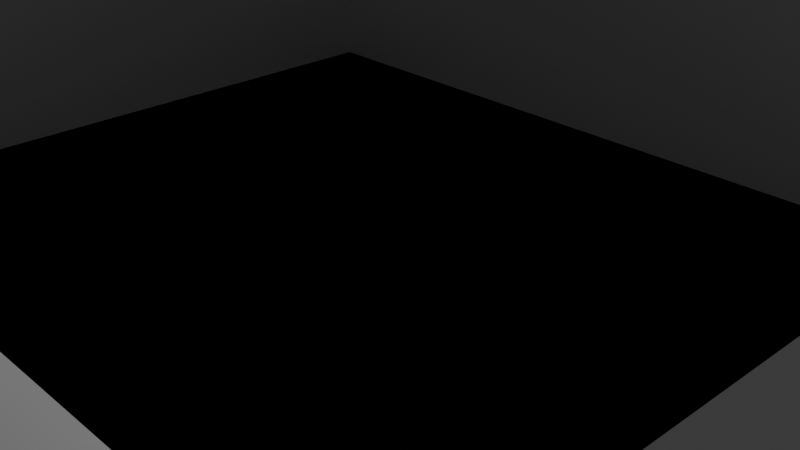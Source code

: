 # Source: cube.blend  (saved by Blender 5.0.118; exported with 4.5.12 LTS)
import bpy
from mathutils import Matrix  # noqa: F401  (used for matrix-valued properties, if any)

bpy.ops.wm.read_factory_settings(use_empty=True)
scene = bpy.context.scene
scene.name = 'Scene'

# ---- collections
col_collection = bpy.data.collections.new('Collection'); scene.collection.children.link(col_collection)
col_collection_2 = bpy.data.collections.new('Collection 2'); scene.collection.children.link(col_collection_2)

# ---- images (referenced by path relative to the original .blend; pixels are not part of the script)
import os
ASSET_DIR = os.environ.get("B2B_ASSET_DIR", "")  # directory of the original .blend (textures are referenced by path, not embedded)
HERE = os.path.dirname(os.path.abspath(__file__))  # packed textures are extracted next to this script under _unpacked/

def load_image(name, relpath, width, height, colorspace="sRGB"):
    """Load a texture the original file referenced (path relative to the .blend, or extracted next to this script)."""
    p = next((c for c in (os.path.join(HERE, relpath), os.path.join(ASSET_DIR, relpath)) if relpath and os.path.exists(c)), "")
    if p:
        img = bpy.data.images.load(p, check_existing=True)
        img.name = name
    else:  # same state as the original file: an image datablock whose file is absent (Cycles renders it pink)
        img = bpy.data.images.new(name, width, height)
        img.source = "FILE"
        img.filepath = "//" + (relpath or name)
    img.colorspace_settings.name = colorspace
    return img
img_floor_jpg = load_image('floor.jpg', 'textures/floor.jpg', 1024, 1024, 'sRGB')
img_dustywall_jpg = load_image('dustywall.jpg', 'textures/dustywall.jpg', 1024, 1024, 'sRGB')

# ---- materials (node trees are filled in below, after node groups)
mat_woodfloor_001 = bpy.data.materials.new('woodfloor.001')
mat_woodfloor = bpy.data.materials.new('woodfloor')
mat_dustywall = bpy.data.materials.new('dustywall')
mat_teto = bpy.data.materials.new('teto')
mat_dustywall_colored = bpy.data.materials.new('dustywall-colored')
mat_material = bpy.data.materials.new('Material')
mat_material.alpha_threshold = 0.0
mat_material.use_backface_culling_lightprobe_volume = False
mat_material.roughness = 0.5
mat_material.line_color = (0.0, 0.0, 0.0, 1.0)

# ---- material node trees
mat_woodfloor_001.use_nodes = True; mat_woodfloor_001.node_tree.nodes.clear()
_N = mat_woodfloor_001.node_tree.nodes; _L = mat_woodfloor_001.node_tree.links
n0 = _N.new('ShaderNodeBsdfPrincipled'); n0.name = 'BSDF - Pré-fundamentado'; n0.location = (-200, 100)
n1 = _N.new('ShaderNodeOutputMaterial'); n1.name = 'Saída de material'; n1.location = (200, 100)
n2 = _N.new('ShaderNodeTexImage'); n2.name = 'Textura de imagem'; n2.location = (-545, 67)
_L.new(n0.outputs[0], n1.inputs[0])
n1.is_active_output = True
mat_woodfloor.use_nodes = True; mat_woodfloor.node_tree.nodes.clear()
_N = mat_woodfloor.node_tree.nodes; _L = mat_woodfloor.node_tree.links
n0 = _N.new('ShaderNodeBsdfPrincipled'); n0.name = 'BSDF - Pré-fundamentado'; n0.location = (-200, 100)
n0.inputs[2].default_value = 1.0
n0.inputs[3].default_value = 1.0
n1 = _N.new('ShaderNodeOutputMaterial'); n1.name = 'Saída de material'; n1.location = (200, 100)
n2 = _N.new('ShaderNodeTexImage'); n2.name = 'Textura de imagem'; n2.location = (-482, 97)
n2.image = img_floor_jpg
_L.new(n0.outputs[0], n1.inputs[0])
_L.new(n2.outputs[0], n0.inputs[0])
n1.is_active_output = True
mat_dustywall.use_nodes = True; mat_dustywall.node_tree.nodes.clear()
_N = mat_dustywall.node_tree.nodes; _L = mat_dustywall.node_tree.links
n0 = _N.new('ShaderNodeBsdfPrincipled'); n0.name = 'BSDF - Pré-fundamentado'; n0.location = (-256, 108)
n0.inputs[2].default_value = 1.0
n0.inputs[3].default_value = 1.0
n0.inputs[22].default_value = (0.3825, 0.1824, 0.07761, 1.0)
n1 = _N.new('ShaderNodeOutputMaterial'); n1.name = 'Saída de material'; n1.location = (200, 100)
n2 = _N.new('ShaderNodeTexImage'); n2.name = 'Textura de imagem'; n2.location = (-572, 110)
n2.image = img_dustywall_jpg
_L.new(n2.outputs[0], n0.inputs[0])
_L.new(n0.outputs[0], n1.inputs[0])
n1.is_active_output = True
mat_teto.use_nodes = True; mat_teto.node_tree.nodes.clear()
_N = mat_teto.node_tree.nodes; _L = mat_teto.node_tree.links
n0 = _N.new('ShaderNodeBsdfPrincipled'); n0.name = 'BSDF - Pré-fundamentado'; n0.location = (-200, 100)
n1 = _N.new('ShaderNodeOutputMaterial'); n1.name = 'Saída de material'; n1.location = (200, 100)
n2 = _N.new('ShaderNodeTexImage'); n2.name = 'Textura de imagem'; n2.location = (-511, 89)
n2.image = img_dustywall_jpg
_L.new(n0.outputs[0], n1.inputs[0])
_L.new(n2.outputs[0], n0.inputs[0])
n1.is_active_output = True
mat_dustywall_colored.use_nodes = True; mat_dustywall_colored.node_tree.nodes.clear()
_N = mat_dustywall_colored.node_tree.nodes; _L = mat_dustywall_colored.node_tree.links
n0 = _N.new('ShaderNodeBsdfPrincipled'); n0.name = 'BSDF - Pré-fundamentado'; n0.location = (-256, 108)
n0.inputs[2].default_value = 1.0
n0.inputs[3].default_value = 1.0
n0.inputs[22].default_value = (0.3825, 0.1824, 0.07761, 1.0)
n1 = _N.new('ShaderNodeOutputMaterial'); n1.name = 'Saída de material'; n1.location = (200, 100)
n2 = _N.new('ShaderNodeRGB'); n2.name = 'Cor'; n2.location = (-572, 110)
n2.outputs[0].default_value = (0.2957, 0.01499, 0.04081, 1.0)
_L.new(n0.outputs[0], n1.inputs[0])
_L.new(n2.outputs[0], n0.inputs[0])
n1.is_active_output = True
mat_material.use_nodes = True; mat_material.node_tree.nodes.clear()
_N = mat_material.node_tree.nodes; _L = mat_material.node_tree.links
n0 = _N.new('ShaderNodeOutputMaterial'); n0.name = 'Material Output'; n0.location = (200, 100)
n1 = _N.new('ShaderNodeBsdfPrincipled'); n1.name = 'Principled BSDF'; n1.location = (-200, 100)
_L.new(n1.outputs[0], n0.inputs[0])
n0.is_active_output = True

# ---- world
world_world = bpy.data.worlds.new('World'); scene.world = world_world
world_world.use_nodes = True; world_world.node_tree.nodes.clear()
_N = world_world.node_tree.nodes; _L = world_world.node_tree.links
n0 = _N.new('ShaderNodeOutputWorld'); n0.name = 'World Output'; n0.location = (200, 100)
n1 = _N.new('ShaderNodeBackground'); n1.name = 'Background'; n1.location = (-200, 100)
n1.inputs[0].default_value = (0.05088, 0.05088, 0.05088, 1.0)
_L.new(n1.outputs[0], n0.inputs[0])
n0.is_active_output = True
world_world.color = (0.05088, 0.05088, 0.05088)
world_world.sun_shadow_jitter_overblur = 0.0

# ---- cameras
cam_camera = bpy.data.cameras.new('Camera')
cam_camera.clip_end = 100.0
cam_camera.ortho_scale = 7.314

# ---- lights
light_light = bpy.data.lights.new('Light', 'POINT')
light_light.energy = 2765.0
light_light.shadow_soft_size = 0.1

# ---- meshes
me_cube_col = bpy.data.meshes.new('Cube-col')
me_cube_col.from_pydata([(-0.9748, -0.9301, -0.8004), (-0.9748, -0.9301, 0.5486), (-0.713, -0.9301, -0.8004), (-0.947, 0.947, -0.7777), (0.947, -0.947, -0.7777), (0.947, 0.947, -0.7777), (-1.0, -1.0, -0.9972), (-1.0, -1.0, 0.9975), (-1.0, 1.0, -0.9972), (-1.0, 1.0, 0.9975), (1.0, -1.0, -0.9972), (1.0, -1.0, 0.9975), (1.0, 1.0, -0.9972), (1.0, 1.0, 0.9975), (-0.947, 0.947, 0.9975), (0.947, 0.947, 0.9975), (0.947, -0.947, 0.9975), (-0.947, -0.947, 0.9975), (-0.947, -0.947, 0.9061), (-0.947, 0.947, 0.9061), (0.947, -0.947, 0.9061), (0.947, 0.947, 0.9061), (-0.947, 0.947, 1.223), (-0.947, -0.947, 1.223), (0.947, 0.947, 1.223), (0.947, -0.947, 1.223), (-0.947, -0.9301, -0.7777), (-0.947, -0.9301, 0.5486), (-0.713, -0.9301, -0.7777), (-0.713, -0.947, -0.7777), (-0.713, -1.0, -0.7109), (-0.713, -1.0, -0.8004), (-0.713, -0.947, 0.5486), (-0.713, -1.0, 0.5486), (-0.9748, -1.0, 0.5486), (-0.9748, -1.0, -0.8004), (-0.947, -0.947, 0.5486), (-0.947, -0.9301, -0.7777), (-0.947, -0.9301, 0.5486), (-0.713, -0.9301, -0.7777), (-0.713, -0.947, -0.7777), (-0.713, -0.947, 0.5486), (-0.947, -0.947, 0.5486), (-0.947, -3.013, -0.7777), (-0.947, -3.013, 0.5486), (-0.713, -3.013, -0.7777), (-0.713, -3.03, -0.7777), (-0.713, -3.03, 0.5486), (-0.947, -3.03, 0.5486), (0.947, -0.9201, -0.7777), (-0.947, -0.9201, -0.7777), (0.947, -2.814, -0.7777), (-0.713, -2.814, -0.7777), (-0.713, -2.797, -0.7777), (-0.947, -2.797, -0.7777), (-0.713, -2.797, -0.7777), (-0.947, -2.797, -0.7777), (0.947, -2.814, -0.7777), (-0.713, -2.814, -0.7777), (-0.713, -3.108, -0.7777), (-0.947, -3.108, -0.7777), (0.947, -3.124, -0.7777), (-0.713, -3.124, -0.7777), (-0.947, -3.013, 0.5452), (-0.713, -3.013, 0.5452), (-0.7099, -0.947, 0.5486), (-0.7099, -0.947, -0.7777), (-0.7099, -3.03, 0.5486), (-0.7099, -3.03, -0.7777), (-0.6716, -0.947, 0.5486), (-0.6716, -0.947, -0.7777), (-0.6716, -3.03, 0.5486), (-0.6716, -3.03, -0.7777), (-0.713, -3.054, -0.7777), (-0.947, -3.054, -0.7777), (-0.713, -3.054, 0.5452), (-0.947, -3.054, 0.5452), (-0.9799, -0.9301, 0.5486), (-0.9799, -0.9301, -0.7777), (-0.9799, -3.013, 0.5486), (-0.9799, -3.013, -0.7777), (-0.713, -0.947, 0.606), (-0.947, -0.947, 0.606), (-0.713, -3.03, 0.606), (-0.947, -3.03, 0.606), (-0.713, -0.9301, -0.8445), (-0.947, -0.9301, -0.8445), (-0.713, -2.797, -0.8445), (-0.947, -2.797, -0.8445), (-0.713, -2.797, -0.8445), (-0.947, -2.797, -0.8445), (-0.713, -3.108, -0.8445), (-0.947, -3.108, -0.8445)], [], [(0, 2, 28, 26, 27, 1), (2, 31, 30, 33, 32, 29, 28), (0, 35, 31, 2), (3, 5, 15, 14), (5, 4, 16, 15), (4, 29, 32, 36, 17, 16), (28, 29, 52, 53), (6, 7, 9, 8), (8, 9, 13, 12), (12, 13, 11, 10), (10, 30, 31, 35, 6), (8, 12, 10, 6), (13, 15, 16, 17, 7, 11), (7, 17, 14, 15, 13, 9), (19, 21, 20, 18), (22, 23, 25, 24), (18, 20, 25, 23), (21, 19, 22, 24), (20, 21, 24, 25), (19, 18, 23, 22), (32, 33, 34, 1, 27, 36), (36, 27, 26, 3, 14, 17), (6, 35, 34, 33, 30, 10, 11, 7), (35, 0, 1, 34), (41, 47, 67, 65), (37, 38, 77, 78), (41, 47, 83, 81), (37, 39, 45, 43), (50, 54, 53, 52, 51, 49), (3, 26, 54, 50), (29, 4, 51, 52), (54, 26, 86, 88), (4, 5, 49, 51), (5, 3, 50, 49), (57, 58, 62, 61), (55, 59, 91, 89), (43, 45, 73, 74), (65, 67, 71, 69), (46, 40, 66, 68), (47, 46, 68, 67), (40, 41, 65, 66), (70, 69, 71, 72), (67, 68, 72, 71), (68, 66, 70, 72), (66, 65, 69, 70), (74, 73, 75, 76), (45, 64, 75, 73), (64, 63, 76, 75), (63, 43, 74, 76), (78, 77, 79, 80), (38, 44, 79, 77), (43, 37, 78, 80), (44, 43, 80, 79), (82, 81, 83, 84), (47, 48, 84, 83), (42, 41, 81, 82), (48, 42, 82, 84), (86, 85, 87, 88), (90, 89, 91, 92), (60, 56, 90, 92), (28, 53, 87, 85), (59, 60, 92, 91), (26, 28, 85, 86), (53, 54, 88, 87), (56, 55, 89, 90)])
_uv = me_cube_col.uv_layers.new(name='Mapa UV')
_uv.uv.foreach_set('vector', [0.375, 0.25, 0.375, 0.5, 0.3792, 0.5, 0.3792, 0.2766, 0.625, 0.2766, 0.625, 0.25, 0.375, 0.5, 0.375, 0.506, 0.3916, 0.506, 0.625, 0.506, 0.625, 0.5015, 0.3792, 0.5015, 0.3792, 0.5, 0.125, 0.5, 0.125, 0.506, 0.375, 0.506, 0.375, 0.5, 0.375, 0.25, 0.375, 0.5, 0.61, 0.5, 0.61, 0.25, 0.375, 0.5, 0.375, 0.75, 0.61, 0.75, 0.61, 0.5, 0.375, 0.75, 0.375, 0.9691, 0.5505, 0.9691, 0.5505, 1.0, 0.61, 1.0, 0.61, 0.75, 0.3792, 0.5, 0.3792, 0.5015, 0.3792, 0.5015, 0.3792, 0.5, 0.375, 0.0, 0.625, 0.0, 0.625, 0.25, 0.375, 0.25, 0.375, 0.25, 0.625, 0.25, 0.625, 0.5, 0.375, 0.5, 0.375, 0.5, 0.625, 0.5, 0.625, 0.75, 0.375, 0.75, 0.375, 0.75, 0.4109, 0.9641, 0.3997, 0.9641, 0.3997, 0.9969, 0.375, 1.0, 0.125, 0.5, 0.375, 0.5, 0.375, 0.75, 0.125, 0.75, 0.625, 0.5, 0.6316, 0.5066, 0.6316, 0.7434, 0.8684, 0.7434, 0.875, 0.75, 0.625, 0.75, 0.875, 0.75, 0.8684, 0.7434, 0.8684, 0.5066, 0.6316, 0.5066, 0.625, 0.5, 0.875, 0.5, 0.125, 0.5, 0.375, 0.5, 0.375, 0.75, 0.125, 0.75, 0.125, 0.5, 0.125, 0.75, 0.375, 0.75, 0.375, 0.5, 0.125, 0.75, 0.375, 0.75, 0.375, 0.75, 0.125, 0.75, 0.375, 0.5, 0.125, 0.5, 0.125, 0.5, 0.375, 0.5, 0.375, 0.75, 0.375, 0.5, 0.375, 0.5, 0.375, 0.75, 0.125, 0.5, 0.125, 0.75, 0.125, 0.75, 0.125, 0.5, 0.625, 0.5015, 0.625, 0.506, 0.875, 0.506, 0.875, 0.5, 0.8484, 0.5, 0.8484, 0.5015, 0.5505, 0.0, 0.5505, 0.002225, 0.375, 0.002225, 0.375, 0.25, 0.61, 0.25, 0.61, 0.0, 0.375, 1.0, 0.3997, 0.9969, 0.5687, 0.9969, 0.5687, 0.9641, 0.4109, 0.9641, 0.375, 0.75, 0.625, 0.75, 0.625, 1.0, 0.375, 0.244, 0.375, 0.25, 0.625, 0.25, 0.625, 0.244, 0.0, 0.0, 0.0, 0.0, 0.0, 0.0, 0.0, 0.0, 0.0, 0.0, 0.0, 0.0, 0.0, 0.0, 0.0, 0.0, 0.0, 0.0, 0.0, 0.0, 0.0, 0.0, 0.0, 0.0, 0.0, 0.0, 0.0, 0.0, 0.0, 0.0, 0.0, 0.0, 0.125, 0.5, 0.125, 0.7478, 0.1559, 0.7478, 0.1559, 0.75, 0.375, 0.75, 0.375, 0.5, 0.375, 0.25, 0.375, 0.002225, 0.375, 0.002225, 0.375, 0.25, 0.375, 0.9691, 0.375, 0.75, 0.375, 0.75, 0.375, 0.9691, 0.375, 0.002225, 0.375, 0.002225, 0.375, 0.002225, 0.375, 0.002225, 0.375, 0.75, 0.375, 0.5, 0.375, 0.5, 0.375, 0.75, 0.375, 0.5, 0.375, 0.25, 0.375, 0.25, 0.375, 0.5, 0.0, 0.0, 0.0, 0.0, 0.0, 0.0, 0.0, 0.0, 0.0, 0.0, 0.0, 0.0, 0.0, 0.0, 0.0, 0.0, 0.0, 0.0, 0.0, 0.0, 0.0, 0.0, 0.0, 0.0, 0.0, 0.0, 0.0, 0.0, 0.0, 0.0, 0.0, 0.0, 0.0, 0.0, 0.0, 0.0, 0.0, 0.0, 0.0, 0.0, 0.0, 0.0, 0.0, 0.0, 0.0, 0.0, 0.0, 0.0, 0.0, 0.0, 0.0, 0.0, 0.0, 0.0, 0.0, 0.0, 0.0, 0.0, 0.0, 0.0, 0.0, 0.0, 0.0, 0.0, 0.0, 0.0, 0.0, 0.0, 0.0, 0.0, 0.0, 0.0, 0.0, 0.0, 0.0, 0.0, 0.0, 0.0, 0.0, 0.0, 0.0, 0.0, 0.0, 0.0, 0.0, 0.0, 0.0, 0.0, 0.0, 0.0, 0.0, 0.0, 0.0, 0.0, 0.0, 0.0, 0.0, 0.0, 0.0, 0.0, 0.0, 0.0, 0.0, 0.0, 0.0, 0.0, 0.0, 0.0, 0.0, 0.0, 0.0, 0.0, 0.0, 0.0, 0.0, 0.0, 0.0, 0.0, 0.0, 0.0, 0.0, 0.0, 0.0, 0.0, 0.0, 0.0, 0.0, 0.0, 0.0, 0.0, 0.0, 0.0, 0.0, 0.0, 0.0, 0.0, 0.0, 0.0, 0.0, 0.0, 0.0, 0.0, 0.0, 0.0, 0.0, 0.0, 0.0, 0.0, 0.0, 0.0, 0.0, 0.0, 0.0, 0.0, 0.0, 0.0, 0.0, 0.0, 0.0, 0.0, 0.0, 0.0, 0.0, 0.0, 0.0, 0.0, 0.0, 0.0, 0.0, 0.0, 0.0, 0.0, 0.0, 0.0, 0.0, 0.0, 0.0, 0.0, 0.0, 0.0, 0.0, 0.0, 0.0, 0.0, 0.3792, 0.2766, 0.3792, 0.5, 0.3792, 0.5, 0.3792, 0.2766, 0.0, 0.0, 0.0, 0.0, 0.0, 0.0, 0.0, 0.0, 0.0, 0.0, 0.0, 0.0, 0.0, 0.0, 0.0, 0.0, 0.3792, 0.5, 0.3792, 0.5, 0.3792, 0.5, 0.3792, 0.5, 0.0, 0.0, 0.0, 0.0, 0.0, 0.0, 0.0, 0.0, 0.3792, 0.2766, 0.3792, 0.5, 0.3792, 0.5, 0.3792, 0.2766, 0.1559, 0.7478, 0.125, 0.7478, 0.125, 0.7478, 0.1559, 0.7478, 0.0, 0.0, 0.0, 0.0, 0.0, 0.0, 0.0, 0.0])
me_cube_col.materials.append(mat_woodfloor_001)
me_cube_col.update()
me_cubo_001 = bpy.data.meshes.new('Cubo.001')
me_cubo_001.from_pydata([(-0.9259, -0.9566, -0.7922), (-0.9259, 0.9653, -0.7922), (0.9259, -0.9566, -0.7922), (0.9259, 0.9653, -0.7922), (-0.9259, -0.3508, -0.7922), (0.9259, -0.3111, -0.7922), (-1.834, -0.3508, -0.7922), (-1.834, -0.9566, -0.7922), (-1.0, -1.0, -1.0), (-1.0, -1.0, 1.968), (-1.0, 1.0, -1.0), (-1.0, 1.0, 1.968), (1.0, -1.0, -1.0), (1.0, -1.0, 1.968), (1.0, 1.0, -1.0), (1.0, 1.0, 1.968), (-1.0, -0.309, -1.0), (-1.0, -0.309, 1.968), (1.0, -0.309, -1.0), (1.0, -0.309, 1.968), (-1.98, -0.309, -1.0), (-1.98, -1.0, -1.0), (-1.98, -1.0, 1.0), (-1.98, -0.309, 1.0), (0.9259, -0.3111, 1.968), (0.9259, -0.9566, 1.968), (0.9259, -0.309, 1.968), (0.9259, 0.9653, 1.968), (-0.9259, -0.9566, 1.968), (-0.9259, 0.9653, 1.968), (-0.9259, -0.309, 1.968), (-0.9259, -0.3508, 1.968), (-1.834, -0.3508, 1.0), (-1.834, -0.9566, 1.0), (-1.0, -0.9566, 1.968), (-1.0, -0.3508, 1.968), (-1.417, -0.3508, 1.0), (-1.208, -0.3508, 1.0), (-1.625, -0.3508, 1.0), (-0.9259, -0.3508, 0.1039), (-0.9259, -0.3508, 0.5519), (-0.9877, -0.3508, -0.7922), (-0.9259, -0.9909, 0.1039), (-0.9259, -0.9909, -0.7922), (-0.9259, -0.9909, 1.968), (-1.0, -0.9909, 1.968), (-0.9259, -0.9909, 0.5519), (-0.9877, -0.9909, -0.7922), (0.9259, -0.01826, -0.7922), (-0.9259, -0.04888, -0.7922), (0.9259, -0.01826, 1.968), (0.9259, 0.007898, -0.7922), (0.9259, 0.007898, 1.968), (-0.9259, -0.02191, -0.7922), (-0.6656, -0.01826, -0.7922), (-0.6656, 0.007898, -0.7922), (0.9259, -0.9753, -0.7922), (0.9259, -0.9753, 1.0), (-0.6656, -0.9753, -0.7922), (-0.6656, -0.9753, 1.0), (0.9259, -0.3111, -0.8984), (0.9259, -0.9566, -0.8984), (0.9259, -0.309, -0.8984), (0.9259, -0.01826, -0.8984), (0.9259, 0.007898, -0.8984), (0.876, -1.068, -0.8458), (0.876, -1.068, 1.971), (0.876, 1.047, -0.8458), (0.876, 1.047, 1.971), (1.035, -1.068, -0.8458), (1.035, -1.068, 1.971), (1.035, 1.047, -0.8458), (1.035, 1.047, 1.971)], [(54, 55), (58, 54)], [(4, 49, 53, 1, 29, 30, 31, 40, 39), (1, 3, 27, 29), (2, 0, 28, 25), (53, 49, 4, 0, 2, 5, 48, 51, 3, 1), (0, 7, 33, 34, 28), (7, 6, 32, 33), (4, 41, 6, 7, 0), (16, 17, 11, 10), (10, 11, 15, 14), (18, 19, 13, 12), (12, 13, 9, 8), (16, 18, 12, 8), (10, 14, 18, 16), (14, 15, 19, 18), (8, 9, 22, 21), (21, 22, 23, 20), (17, 16, 20, 23), (9, 34, 33, 32, 38, 36, 37, 35, 17, 23, 22), (16, 8, 21, 20), (32, 6, 41, 35, 37, 36, 38), (35, 31, 30, 17), (45, 47, 43, 42, 46, 44), (35, 41, 47, 45), (26, 25, 28, 34, 9, 13, 19, 15, 11, 17, 30, 29, 27, 52, 50, 24), (31, 35, 45, 44), (41, 4, 43, 47), (3, 51, 52, 27), (39, 40, 31, 44, 46, 42, 43, 4), (56, 57, 59, 58), (25, 26, 62, 61), (50, 52, 64, 63, 60, 24), (65, 66, 68, 67), (67, 68, 72, 71), (71, 72, 70, 69), (69, 70, 66, 65), (67, 71, 69, 65), (72, 68, 66, 70)])
me_cubo_001.polygons.foreach_set('material_index', [1, 1, 1, 0, 0, 0, 0, 0, 0, 1, 0, 0, 0, 1, 0, 0, 0, 0, 0, 0, 0, 0, 0, 0, 0, 0, 1, 1, 0, 0, 0, 1, 0, 0, 0, 0, 0])
_uv = me_cubo_001.uv_layers.new(name='Mapa UV')
_uv.uv.foreach_set('vector', [0.4733, 0.5811, 0.4733, 0.678, 0.4733, 0.6866, 0.4733, 1.003, 0.9834, 1.003, 0.9834, 0.5945, 0.9834, 0.5811, 0.8559, 0.5811, 0.7283, 0.5811, 0.01579, 0.3387, 0.9912, 0.34, 0.9923, -0.002792, 0.01684, -0.004116, 0.375, 0.75, 0.375, 1.0, 0.5727, 1.0, 0.5727, 0.75, -3.933, 0.5761, -3.933, 0.6485, -3.933, 1.458, -3.933, 3.32, 4.433, 3.32, 4.433, 1.458, 4.433, 0.6485, 4.433, 0.5761, 4.433, -2.07, -3.933, -2.07, 0.375, 1.0, 0.375, 1.0, 0.5727, 1.0, 0.5727, 1.0, 0.5727, 1.0, 0.375, 0.0, 0.375, 0.08637, 0.5727, 0.08637, 0.5727, 0.0, 0.125, 0.6636, 0.125, 0.6636, 0.125, 0.6636, 0.125, 0.75, 0.125, 0.75, 0.375, 0.08637, 0.625, 0.08637, 0.625, 0.25, 0.375, 0.25, 0.375, 0.25, 0.625, 0.25, 0.625, 0.5, 0.375, 0.5, 0.375, 0.6636, 0.625, 0.6636, 0.625, 0.75, 0.375, 0.75, 0.375, 0.75, 0.625, 0.75, 0.625, 1.0, 0.375, 1.0, 0.125, 0.6636, 0.375, 0.6636, 0.375, 0.75, 0.125, 0.75, 0.125, 0.5, 0.375, 0.5, 0.375, 0.6636, 0.125, 0.6636, 0.375, 0.5, 0.625, 0.5, 0.625, 0.6636, 0.375, 0.6636, 0.375, 1.0, 0.625, 1.0, 0.625, 1.0, 0.375, 1.0, 0.375, 0.0, 0.625, 0.0, 0.625, 0.08637, 0.375, 0.08637, 0.625, 0.08637, 0.375, 0.08637, 0.375, 0.08637, 0.625, 0.08637, 0.875, 0.75, 0.875, 0.7446, 0.875, 0.7446, 0.875, 0.6689, 0.875, 0.6689, 0.875, 0.6689, 0.875, 0.6689, 0.875, 0.6689, 0.875, 0.6636, 0.875, 0.6636, 0.875, 0.75, 0.125, 0.6636, 0.125, 0.75, 0.125, 0.75, 0.125, 0.6636, 0.5727, 0.08637, 0.375, 0.08637, 0.375, 0.08637, 0.5727, 0.08637, 0.5727, 0.08637, 0.5727, 0.08637, 0.5727, 0.08637, 0.875, 0.6689, 0.8657, 0.6689, 0.8657, 0.6636, 0.875, 0.6636, 0.5727, 0.08637, 0.375, 0.08637, 0.375, 0.08637, 0.4738, 0.08637, 0.5233, 0.08637, 0.5727, 0.08637, 0.5727, 0.08637, 0.375, 0.08637, 0.375, 0.08637, 0.5727, 0.08637, 0.6343, 0.6636, 0.6343, 0.7446, 0.8657, 0.7446, 0.875, 0.7446, 0.875, 0.75, 0.625, 0.75, 0.625, 0.6636, 0.625, 0.5, 0.875, 0.5, 0.875, 0.6636, 0.8657, 0.6636, 0.8657, 0.5043, 0.6343, 0.5043, 0.6343, 0.6223, 0.6343, 0.6255, 0.6343, 0.6616, 0.8657, 0.6689, 0.875, 0.6689, 0.875, 0.6689, 0.8657, 0.6689, 0.125, 0.6636, 0.125, 0.6636, 0.125, 0.6636, 0.125, 0.6636, 0.01001, 0.6522, 0.01001, 0.9939, 0.86, 0.9939, 0.86, 0.6522, 0.4738, 0.08637, 0.5233, 0.08637, 0.5727, 0.08637, 0.5727, 0.08637, 0.5233, 0.08637, 0.4738, 0.08637, 0.375, 0.08637, 0.375, 0.08637, 0.375, 0.6261, 0.5727, 0.6261, 0.5727, 0.6261, 0.375, 0.6261, 0.6343, 0.7446, 0.6343, 0.6636, 0.6343, 0.6636, 0.6343, 0.7446, 0.6343, 0.6255, 0.6343, 0.6223, 0.6343, 0.6223, 0.6343, 0.6255, 0.6343, 0.6616, 0.6343, 0.6616, 0.01506, -0.001596, 0.9986, -0.001596, 0.9986, 0.982, 0.01506, 0.982, 0.375, 0.25, 0.625, 0.25, 0.625, 0.5, 0.375, 0.5, 0.375, 0.5, 0.625, 0.5, 0.625, 0.75, 0.375, 0.75, 0.375, 0.75, 0.625, 0.75, 0.625, 1.0, 0.375, 1.0, 0.125, 0.5, 0.375, 0.5, 0.375, 0.75, 0.125, 0.75, 0.625, 0.5, 0.875, 0.5, 0.875, 0.75, 0.625, 0.75])
_ca = me_cubo_001.color_attributes.new('Color', 'FLOAT_COLOR', 'POINT')
_ca.data.foreach_set('color', [1.0, 1.0, 1.0, 1.0, 1.0, 1.0, 1.0, 1.0, 1.0, 1.0, 1.0, 1.0, 1.0, 1.0, 1.0, 1.0, 1.0, 1.0, 1.0, 1.0, 1.0, 1.0, 1.0, 1.0, 1.0, 1.0, 1.0, 1.0, 1.0, 1.0, 1.0, 1.0, 1.0, 1.0, 1.0, 1.0, 1.0, 1.0, 1.0, 1.0, 1.0, 1.0, 1.0, 1.0, 1.0, 1.0, 1.0, 1.0, 1.0, 1.0, 1.0, 1.0, 1.0, 1.0, 1.0, 1.0, 1.0, 1.0, 1.0, 1.0, 1.0, 1.0, 1.0, 1.0, 1.0, 1.0, 1.0, 1.0, 1.0, 1.0, 1.0, 1.0, 1.0, 1.0, 1.0, 1.0, 1.0, 1.0, 1.0, 1.0, 1.0, 1.0, 1.0, 1.0, 1.0, 1.0, 1.0, 1.0, 1.0, 1.0, 1.0, 1.0, 1.0, 1.0, 1.0, 1.0, 1.0, 1.0, 1.0, 1.0, 1.0, 1.0, 1.0, 1.0, 1.0, 1.0, 1.0, 1.0, 1.0, 1.0, 1.0, 1.0, 1.0, 1.0, 1.0, 1.0, 1.0, 1.0, 1.0, 1.0, 1.0, 1.0, 1.0, 1.0, 1.0, 1.0, 1.0, 1.0, 1.0, 1.0, 1.0, 1.0, 1.0, 1.0, 1.0, 1.0, 1.0, 1.0, 1.0, 1.0, 1.0, 1.0, 1.0, 1.0, 1.0, 1.0, 1.0, 1.0, 1.0, 1.0, 1.0, 1.0, 1.0, 1.0, 1.0, 1.0, 1.0, 1.0, 1.0, 1.0, 1.0, 1.0, 1.0, 1.0, 1.0, 1.0, 1.0, 1.0, 1.0, 1.0, 1.0, 1.0, 1.0, 1.0, 1.0, 1.0, 1.0, 1.0, 1.0, 1.0, 1.0, 1.0, 1.0, 1.0, 1.0, 1.0, 1.0, 1.0, 1.0, 1.0, 1.0, 1.0, 1.0, 1.0, 1.0, 1.0, 1.0, 1.0, 1.0, 1.0, 1.0, 1.0, 1.0, 1.0, 1.0, 1.0, 1.0, 1.0, 1.0, 1.0, 1.0, 1.0, 1.0, 1.0, 1.0, 1.0, 1.0, 1.0, 1.0, 1.0, 1.0, 1.0, 1.0, 1.0, 1.0, 1.0, 1.0, 1.0, 1.0, 1.0, 1.0, 1.0, 1.0, 1.0, 1.0, 1.0, 1.0, 1.0, 1.0, 1.0, 1.0, 1.0, 1.0, 1.0, 1.0, 1.0, 1.0, 1.0, 1.0, 1.0, 1.0, 1.0, 1.0, 1.0, 1.0, 1.0, 1.0, 1.0, 1.0, 1.0, 1.0, 1.0, 1.0, 1.0, 1.0, 1.0, 1.0, 1.0, 1.0, 1.0, 1.0, 1.0, 1.0, 1.0, 1.0, 1.0, 1.0, 1.0, 1.0, 1.0, 1.0, 1.0, 1.0, 1.0, 1.0, 1.0, 1.0, 1.0, 1.0, 1.0, 1.0, 1.0])
me_cubo_001.materials.append(mat_woodfloor)
me_cubo_001.materials.append(mat_dustywall)
me_cubo_001.materials.append(None)
me_cubo_001.materials.append(None)
me_cubo_001.materials.append(None)
me_cubo_001.update()
me_cubo = bpy.data.meshes.new('Cubo')
me_cubo.from_pydata([(-1.0, -1.0, -1.0), (-1.0, -1.0, 1.0), (-1.0, 1.0, -1.0), (-1.0, 1.0, 1.0), (1.0, -1.0, -1.0), (1.0, -1.0, 1.0), (1.0, 1.0, -1.0), (1.0, 1.0, 1.0)], [], [(0, 1, 3, 2), (2, 3, 7, 6), (6, 7, 5, 4), (4, 5, 1, 0), (2, 6, 4, 0), (7, 3, 1, 5)])
_uv = me_cubo.uv_layers.new(name='Mapa UV')
_uv.uv.foreach_set('vector', [0.375, 0.0, 0.625, 0.0, 0.625, 0.25, 0.375, 0.25, 0.375, 0.25, 0.625, 0.25, 0.625, 0.5, 0.375, 0.5, 0.375, 0.5, 0.625, 0.5, 0.625, 0.75, 0.375, 0.75, 0.375, 0.75, 0.625, 0.75, 0.625, 1.0, 0.375, 1.0, 0.125, 0.5, 0.375, 0.5, 0.375, 0.75, 0.125, 0.75, 0.03871, 0.0505, 0.9453, 0.04638, 0.9546, 0.953, 0.04798, 0.9571])
me_cubo.materials.append(mat_teto)
me_cubo.update()
me_cubo_002 = bpy.data.meshes.new('Cubo.002')
me_cubo_002.from_pydata([(-0.9283, -0.9002, -0.6038), (-0.9283, 0.9002, -0.6038), (0.872, -0.9002, -0.6038), (0.872, 0.9002, -0.6038), (-0.9637, -1.0, -1.0), (-0.9637, -1.0, 1.589), (-0.9637, 1.0, -1.0), (-0.9637, 1.0, 1.589), (1.036, -1.0, -1.0), (1.036, -1.0, 1.589), (1.036, 1.0, -1.0), (1.036, 1.0, 1.589), (-0.8639, 0.9002, 1.589), (0.872, 0.9002, 1.589), (0.872, -0.9002, 1.589), (-0.8639, -0.9002, 1.589)], [], [(0, 1, 12, 15), (1, 3, 13, 12), (3, 2, 14, 13), (2, 0, 15, 14), (1, 0, 2, 3), (4, 5, 7, 6), (6, 7, 11, 10), (10, 11, 9, 8), (8, 9, 5, 4), (6, 10, 8, 4), (11, 13, 14, 15, 5, 9), (5, 15, 12, 13, 11, 7)])
me_cubo_002.polygons.foreach_set('material_index', [0, 0, 0, 0, 0, 0, 1, 0, 0, 0, 0, 0])
_uv = me_cubo_002.uv_layers.new(name='Mapa UV')
_uv.uv.foreach_set('vector', [0.2849, 0.003611, 0.2849, 0.7942, 0.9891, 0.7942, 0.9891, 0.003611, 0.1885, 0.04068, 0.1885, 0.7093, 0.7842, 0.7093, 0.7842, 0.04068, 0.141, 0.4967, 0.8804, 0.5804, 0.955, 0.2877, 0.2156, 0.204, 0.7644, 0.9775, 1.02, 0.09753, 0.2357, -0.003528, -0.01952, 0.8764, 0.125, 0.5, 0.125, 0.75, 0.375, 0.75, 0.375, 0.5, 0.9486, 0.4917, 1.012, 0.9186, 0.05136, 0.9817, -0.01177, 0.5548, 0.9739, 0.0225, 0.9739, 0.8405, 0.02606, 0.8405, 0.02606, 0.0225, 0.375, 0.5, 0.625, 0.5, 0.625, 0.75, 0.375, 0.75, 0.375, 0.75, 0.625, 0.75, 0.625, 1.0, 0.375, 1.0, 0.125, 0.5, 0.375, 0.5, 0.375, 0.75, 0.125, 0.75, 0.625, 0.5, 0.6375, 0.5125, 0.6375, 0.7375, 0.8625, 0.7375, 0.875, 0.75, 0.625, 0.75, 0.875, 0.75, 0.8625, 0.7375, 0.8625, 0.5125, 0.6375, 0.5125, 0.625, 0.5, 0.875, 0.5])
me_cubo_002.materials.append(mat_dustywall)
me_cubo_002.materials.append(mat_dustywall_colored)
me_cubo_002.update()
me_cube = bpy.data.meshes.new('Cube')
me_cube.from_pydata([(0.2697, 0.2557, 0.9), (0.2697, 0.2557, -0.9), (0.2697, -0.2557, 0.9), (0.2697, -0.2557, -0.9), (-0.2697, 0.2557, 0.9), (-0.2697, 0.2557, -0.9), (-0.2697, -0.2557, 0.9), (-0.2697, -0.2557, -0.9)], [], [(0, 4, 6, 2), (3, 2, 6, 7), (7, 6, 4, 5), (5, 1, 3, 7), (1, 0, 2, 3), (5, 4, 0, 1)])
_uv = me_cube.uv_layers.new(name='UVMap')
_uv.uv.foreach_set('vector', [0.625, 0.5, 0.875, 0.5, 0.875, 0.75, 0.625, 0.75, 0.375, 0.75, 0.625, 0.75, 0.625, 1.0, 0.375, 1.0, 0.375, 0.0, 0.625, 0.0, 0.625, 0.25, 0.375, 0.25, 0.125, 0.5, 0.375, 0.5, 0.375, 0.75, 0.125, 0.75, 0.375, 0.5, 0.625, 0.5, 0.625, 0.75, 0.375, 0.75, 0.375, 0.25, 0.625, 0.25, 0.625, 0.5, 0.375, 0.5])
me_cube.materials.append(mat_material)
me_cube.use_mirror_vertex_groups = False
me_cube.update()

# ---- objects
ob_model_noimp = bpy.data.objects.new('model-noimp', me_cube_col)
ob_house_col = bpy.data.objects.new('HOUSE-col', me_cubo_001)
ob_teto_col = bpy.data.objects.new('teto-col', me_cubo)
ob_room_col = bpy.data.objects.new('room-col', me_cubo_002)
ob_player_noimp = bpy.data.objects.new('Player-noimp', me_cube)
ob_light_noimp = bpy.data.objects.new('Light-noimp', light_light)
ob_camera_noimp = bpy.data.objects.new('Camera-noimp', cam_camera)

# ---- transforms, parenting, visibility, modifiers, constraints
ob_model_noimp.location = (0.3314, 4.993, 1.962)
ob_model_noimp.scale = (4.363, 3.379, 1.498)
ob_house_col.location = (-9.314, 1.742, 2.026)
ob_house_col.scale = (4.367, 6.639, 1.454)
ob_teto_col.location = (-11.82, 0.002553, 4.173)
ob_teto_col.scale = (8.157, 8.211, -0.1869)
ob_room_col.location = (-8.46, -1.575, 1.239)
ob_room_col.scale = (3.382, 3.159, 2.311)
ob_player_noimp.location = (-10.42, 6.409, 1.773)
ob_player_noimp.lock_rotations_4d = False
ob_player_noimp.empty_display_type = 'ARROWS'
ob_player_noimp.lineart.crease_threshold = 0.0
ob_light_noimp.location = (-7.803, 4.722, 9.744)
ob_light_noimp.rotation_euler = (0.6503, 0.05522, 1.866)
ob_light_noimp.lock_rotations_4d = False
ob_light_noimp.empty_display_type = 'ARROWS'
ob_light_noimp.color = (0.0, 0.0, 0.0, 0.0)
ob_light_noimp.lineart.crease_threshold = 0.0
ob_camera_noimp.location = (7.359, -6.926, 4.958)
ob_camera_noimp.rotation_euler = (1.109, 0.0, 0.8149)
ob_camera_noimp.lock_rotations_4d = False
ob_camera_noimp.empty_display_type = 'ARROWS'
ob_camera_noimp.color = (0.0, 0.0, 0.0, 0.0)
ob_camera_noimp.display_type = 'WIRE'
ob_camera_noimp.lineart.crease_threshold = 0.0

# ---- collection membership
scene.collection.objects.link(ob_model_noimp)
scene.collection.objects.link(ob_house_col)
scene.collection.objects.link(ob_teto_col)
scene.collection.objects.link(ob_room_col)
col_collection.objects.link(ob_player_noimp)
col_collection.objects.link(ob_light_noimp)
col_collection.objects.link(ob_camera_noimp)

# ---- scene / render settings (as saved in the file)
scene.camera = ob_camera_noimp
scene.frame_start = 1; scene.frame_end = 250; scene.frame_set(126)
scene.render.engine = 'BLENDER_EEVEE_NEXT'
scene.render.bake_bias = 0.0
scene.render.bake_samples = 0
scene.cycles.sampling_pattern = 'TABULATED_SOBOL'
scene.eevee.use_volume_custom_range = False
bpy.context.view_layer.update()
